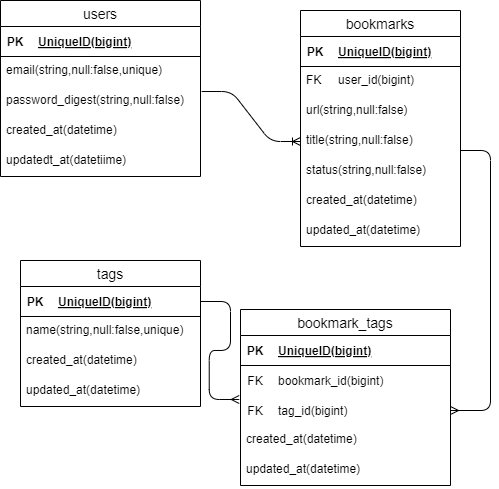

The diagram above was exported from draw.io. Its source (the exported page's mxGraphModel, read from the mxfile embedded in the PNG):
<mxGraphModel dx="1386" dy="787" grid="1" gridSize="10" guides="1" tooltips="1" connect="1" arrows="1" fold="1" page="1" pageScale="1" pageWidth="827" pageHeight="1169" math="0" shadow="0">
  <root>
    <mxCell id="0" />
    <mxCell id="1" parent="0" />
    <mxCell id="42" value="users" style="swimlane;fontStyle=0;childLayout=stackLayout;horizontal=1;startSize=26;horizontalStack=0;resizeParent=1;resizeParentMax=0;resizeLast=0;collapsible=1;marginBottom=0;align=center;fontSize=14;strokeColor=default;" vertex="1" parent="1">
      <mxGeometry x="100" y="100" width="200" height="176" as="geometry" />
    </mxCell>
    <mxCell id="46" value="" style="shape=table;startSize=0;container=1;collapsible=1;childLayout=tableLayout;fixedRows=1;rowLines=0;fontStyle=0;align=center;resizeLast=1;strokeColor=none;fillColor=none;collapsible=0;" vertex="1" parent="42">
      <mxGeometry y="26" width="200" height="30" as="geometry" />
    </mxCell>
    <mxCell id="47" value="" style="shape=tableRow;horizontal=0;startSize=0;swimlaneHead=0;swimlaneBody=0;fillColor=none;collapsible=0;dropTarget=0;points=[[0,0.5],[1,0.5]];portConstraint=eastwest;top=0;left=0;right=0;bottom=1;strokeColor=default;" vertex="1" parent="46">
      <mxGeometry width="200" height="30" as="geometry" />
    </mxCell>
    <mxCell id="48" value="PK" style="shape=partialRectangle;connectable=0;fillColor=none;top=0;left=0;bottom=0;right=0;fontStyle=1;overflow=hidden;strokeColor=default;" vertex="1" parent="47">
      <mxGeometry width="30" height="30" as="geometry">
        <mxRectangle width="30" height="30" as="alternateBounds" />
      </mxGeometry>
    </mxCell>
    <mxCell id="49" value="UniqueID(bigint)" style="shape=partialRectangle;connectable=0;fillColor=none;top=0;left=0;bottom=0;right=0;align=left;spacingLeft=6;fontStyle=5;overflow=hidden;strokeColor=default;" vertex="1" parent="47">
      <mxGeometry x="30" width="170" height="30" as="geometry">
        <mxRectangle width="170" height="30" as="alternateBounds" />
      </mxGeometry>
    </mxCell>
    <mxCell id="43" value="email(string,null:false,unique)" style="text;strokeColor=none;fillColor=none;spacingLeft=4;spacingRight=4;overflow=hidden;rotatable=0;points=[[0,0.5],[1,0.5]];portConstraint=eastwest;fontSize=12;" vertex="1" parent="42">
      <mxGeometry y="56" width="200" height="30" as="geometry" />
    </mxCell>
    <mxCell id="44" value="password_digest(string,null:false)" style="text;strokeColor=none;fillColor=none;spacingLeft=4;spacingRight=4;overflow=hidden;rotatable=0;points=[[0,0.5],[1,0.5]];portConstraint=eastwest;fontSize=12;" vertex="1" parent="42">
      <mxGeometry y="86" width="200" height="30" as="geometry" />
    </mxCell>
    <mxCell id="45" value="created_at(datetime)" style="text;strokeColor=none;fillColor=none;spacingLeft=4;spacingRight=4;overflow=hidden;rotatable=0;points=[[0,0.5],[1,0.5]];portConstraint=eastwest;fontSize=12;" vertex="1" parent="42">
      <mxGeometry y="116" width="200" height="30" as="geometry" />
    </mxCell>
    <mxCell id="50" value="updatedt_at(datetiime)" style="text;strokeColor=none;fillColor=none;spacingLeft=4;spacingRight=4;overflow=hidden;rotatable=0;points=[[0,0.5],[1,0.5]];portConstraint=eastwest;fontSize=12;" vertex="1" parent="42">
      <mxGeometry y="146" width="200" height="30" as="geometry" />
    </mxCell>
    <mxCell id="51" value="bookmarks" style="swimlane;fontStyle=0;childLayout=stackLayout;horizontal=1;startSize=26;horizontalStack=0;resizeParent=1;resizeParentMax=0;resizeLast=0;collapsible=1;marginBottom=0;align=center;fontSize=14;strokeColor=default;" vertex="1" parent="1">
      <mxGeometry x="400" y="110" width="160" height="236" as="geometry" />
    </mxCell>
    <mxCell id="55" value="" style="shape=table;startSize=0;container=1;collapsible=1;childLayout=tableLayout;fixedRows=1;rowLines=0;fontStyle=0;align=center;resizeLast=1;strokeColor=none;fillColor=none;collapsible=0;" vertex="1" parent="51">
      <mxGeometry y="26" width="160" height="30" as="geometry" />
    </mxCell>
    <mxCell id="56" value="" style="shape=tableRow;horizontal=0;startSize=0;swimlaneHead=0;swimlaneBody=0;fillColor=none;collapsible=0;dropTarget=0;points=[[0,0.5],[1,0.5]];portConstraint=eastwest;top=0;left=0;right=0;bottom=1;strokeColor=default;" vertex="1" parent="55">
      <mxGeometry width="160" height="30" as="geometry" />
    </mxCell>
    <mxCell id="57" value="PK" style="shape=partialRectangle;connectable=0;fillColor=none;top=0;left=0;bottom=0;right=0;fontStyle=1;overflow=hidden;strokeColor=default;" vertex="1" parent="56">
      <mxGeometry width="30" height="30" as="geometry">
        <mxRectangle width="30" height="30" as="alternateBounds" />
      </mxGeometry>
    </mxCell>
    <mxCell id="58" value="UniqueID(bigint)" style="shape=partialRectangle;connectable=0;fillColor=none;top=0;left=0;bottom=0;right=0;align=left;spacingLeft=6;fontStyle=5;overflow=hidden;strokeColor=default;" vertex="1" parent="56">
      <mxGeometry x="30" width="130" height="30" as="geometry">
        <mxRectangle width="130" height="30" as="alternateBounds" />
      </mxGeometry>
    </mxCell>
    <mxCell id="52" value="FK     user_id(bigint)" style="text;strokeColor=none;fillColor=none;spacingLeft=4;spacingRight=4;overflow=hidden;rotatable=0;points=[[0,0.5],[1,0.5]];portConstraint=eastwest;fontSize=12;" vertex="1" parent="51">
      <mxGeometry y="56" width="160" height="30" as="geometry" />
    </mxCell>
    <mxCell id="53" value="url(string,null:false)" style="text;strokeColor=none;fillColor=none;spacingLeft=4;spacingRight=4;overflow=hidden;rotatable=0;points=[[0,0.5],[1,0.5]];portConstraint=eastwest;fontSize=12;" vertex="1" parent="51">
      <mxGeometry y="86" width="160" height="30" as="geometry" />
    </mxCell>
    <mxCell id="54" value="title(string,null:false)" style="text;strokeColor=none;fillColor=none;spacingLeft=4;spacingRight=4;overflow=hidden;rotatable=0;points=[[0,0.5],[1,0.5]];portConstraint=eastwest;fontSize=12;" vertex="1" parent="51">
      <mxGeometry y="116" width="160" height="30" as="geometry" />
    </mxCell>
    <mxCell id="59" value="status(string,null:false)" style="text;strokeColor=none;fillColor=none;spacingLeft=4;spacingRight=4;overflow=hidden;rotatable=0;points=[[0,0.5],[1,0.5]];portConstraint=eastwest;fontSize=12;" vertex="1" parent="51">
      <mxGeometry y="146" width="160" height="30" as="geometry" />
    </mxCell>
    <mxCell id="60" value="created_at(datetime)" style="text;strokeColor=none;fillColor=none;spacingLeft=4;spacingRight=4;overflow=hidden;rotatable=0;points=[[0,0.5],[1,0.5]];portConstraint=eastwest;fontSize=12;" vertex="1" parent="51">
      <mxGeometry y="176" width="160" height="30" as="geometry" />
    </mxCell>
    <mxCell id="63" value="updated_at(datetime)" style="text;strokeColor=none;fillColor=none;spacingLeft=4;spacingRight=4;overflow=hidden;rotatable=0;points=[[0,0.5],[1,0.5]];portConstraint=eastwest;fontSize=12;" vertex="1" parent="51">
      <mxGeometry y="206" width="160" height="30" as="geometry" />
    </mxCell>
    <mxCell id="64" value="tags" style="swimlane;fontStyle=0;childLayout=stackLayout;horizontal=1;startSize=26;horizontalStack=0;resizeParent=1;resizeParentMax=0;resizeLast=0;collapsible=1;marginBottom=0;align=center;fontSize=14;strokeColor=default;" vertex="1" parent="1">
      <mxGeometry x="120" y="360" width="180" height="146" as="geometry" />
    </mxCell>
    <mxCell id="68" value="" style="shape=table;startSize=0;container=1;collapsible=1;childLayout=tableLayout;fixedRows=1;rowLines=0;fontStyle=0;align=center;resizeLast=1;strokeColor=none;fillColor=none;collapsible=0;" vertex="1" parent="64">
      <mxGeometry y="26" width="180" height="30" as="geometry" />
    </mxCell>
    <mxCell id="69" value="" style="shape=tableRow;horizontal=0;startSize=0;swimlaneHead=0;swimlaneBody=0;fillColor=none;collapsible=0;dropTarget=0;points=[[0,0.5],[1,0.5]];portConstraint=eastwest;top=0;left=0;right=0;bottom=1;strokeColor=default;" vertex="1" parent="68">
      <mxGeometry width="180" height="30" as="geometry" />
    </mxCell>
    <mxCell id="70" value="PK" style="shape=partialRectangle;connectable=0;fillColor=none;top=0;left=0;bottom=0;right=0;fontStyle=1;overflow=hidden;strokeColor=default;" vertex="1" parent="69">
      <mxGeometry width="30" height="30" as="geometry">
        <mxRectangle width="30" height="30" as="alternateBounds" />
      </mxGeometry>
    </mxCell>
    <mxCell id="71" value="UniqueID(bigint)" style="shape=partialRectangle;connectable=0;fillColor=none;top=0;left=0;bottom=0;right=0;align=left;spacingLeft=6;fontStyle=5;overflow=hidden;strokeColor=default;" vertex="1" parent="69">
      <mxGeometry x="30" width="150" height="30" as="geometry">
        <mxRectangle width="150" height="30" as="alternateBounds" />
      </mxGeometry>
    </mxCell>
    <mxCell id="65" value="name(string,null:false,unique)" style="text;strokeColor=none;fillColor=none;spacingLeft=4;spacingRight=4;overflow=hidden;rotatable=0;points=[[0,0.5],[1,0.5]];portConstraint=eastwest;fontSize=12;" vertex="1" parent="64">
      <mxGeometry y="56" width="180" height="30" as="geometry" />
    </mxCell>
    <mxCell id="66" value="created_at(datetime)" style="text;strokeColor=none;fillColor=none;spacingLeft=4;spacingRight=4;overflow=hidden;rotatable=0;points=[[0,0.5],[1,0.5]];portConstraint=eastwest;fontSize=12;" vertex="1" parent="64">
      <mxGeometry y="86" width="180" height="30" as="geometry" />
    </mxCell>
    <mxCell id="67" value="updated_at(datetime)" style="text;strokeColor=none;fillColor=none;spacingLeft=4;spacingRight=4;overflow=hidden;rotatable=0;points=[[0,0.5],[1,0.5]];portConstraint=eastwest;fontSize=12;" vertex="1" parent="64">
      <mxGeometry y="116" width="180" height="30" as="geometry" />
    </mxCell>
    <mxCell id="72" value="bookmark_tags" style="swimlane;fontStyle=0;childLayout=stackLayout;horizontal=1;startSize=26;horizontalStack=0;resizeParent=1;resizeParentMax=0;resizeLast=0;collapsible=1;marginBottom=0;align=center;fontSize=14;strokeColor=default;" vertex="1" parent="1">
      <mxGeometry x="340" y="409" width="210" height="176" as="geometry" />
    </mxCell>
    <mxCell id="76" value="" style="shape=table;startSize=0;container=1;collapsible=1;childLayout=tableLayout;fixedRows=1;rowLines=0;fontStyle=0;align=center;resizeLast=1;strokeColor=none;fillColor=none;collapsible=0;" vertex="1" parent="72">
      <mxGeometry y="26" width="210" height="30" as="geometry" />
    </mxCell>
    <mxCell id="77" value="" style="shape=tableRow;horizontal=0;startSize=0;swimlaneHead=0;swimlaneBody=0;fillColor=none;collapsible=0;dropTarget=0;points=[[0,0.5],[1,0.5]];portConstraint=eastwest;top=0;left=0;right=0;bottom=1;strokeColor=default;" vertex="1" parent="76">
      <mxGeometry width="210" height="30" as="geometry" />
    </mxCell>
    <mxCell id="78" value="PK" style="shape=partialRectangle;connectable=0;fillColor=none;top=0;left=0;bottom=0;right=0;fontStyle=1;overflow=hidden;strokeColor=default;" vertex="1" parent="77">
      <mxGeometry width="30" height="30" as="geometry">
        <mxRectangle width="30" height="30" as="alternateBounds" />
      </mxGeometry>
    </mxCell>
    <mxCell id="79" value="UniqueID(bigint)" style="shape=partialRectangle;connectable=0;fillColor=none;top=0;left=0;bottom=0;right=0;align=left;spacingLeft=6;fontStyle=5;overflow=hidden;strokeColor=default;" vertex="1" parent="77">
      <mxGeometry x="30" width="180" height="30" as="geometry">
        <mxRectangle width="180" height="30" as="alternateBounds" />
      </mxGeometry>
    </mxCell>
    <mxCell id="84" value="" style="shape=table;startSize=0;container=1;collapsible=1;childLayout=tableLayout;fixedRows=1;rowLines=0;fontStyle=0;align=center;resizeLast=1;strokeColor=none;fillColor=none;collapsible=0;" vertex="1" parent="72">
      <mxGeometry y="56" width="210" height="30" as="geometry" />
    </mxCell>
    <mxCell id="85" value="" style="shape=tableRow;horizontal=0;startSize=0;swimlaneHead=0;swimlaneBody=0;fillColor=none;collapsible=0;dropTarget=0;points=[[0,0.5],[1,0.5]];portConstraint=eastwest;top=0;left=0;right=0;bottom=0;strokeColor=default;" vertex="1" parent="84">
      <mxGeometry width="210" height="30" as="geometry" />
    </mxCell>
    <mxCell id="86" value="FK" style="shape=partialRectangle;connectable=0;fillColor=none;top=0;left=0;bottom=0;right=0;fontStyle=0;overflow=hidden;strokeColor=default;" vertex="1" parent="85">
      <mxGeometry width="30" height="30" as="geometry">
        <mxRectangle width="30" height="30" as="alternateBounds" />
      </mxGeometry>
    </mxCell>
    <mxCell id="87" value="bookmark_id(bigint)" style="shape=partialRectangle;connectable=0;fillColor=none;top=0;left=0;bottom=0;right=0;align=left;spacingLeft=6;fontStyle=0;overflow=hidden;strokeColor=default;" vertex="1" parent="85">
      <mxGeometry x="30" width="180" height="30" as="geometry">
        <mxRectangle width="180" height="30" as="alternateBounds" />
      </mxGeometry>
    </mxCell>
    <mxCell id="80" value="" style="shape=table;startSize=0;container=1;collapsible=1;childLayout=tableLayout;fixedRows=1;rowLines=0;fontStyle=0;align=center;resizeLast=1;strokeColor=none;fillColor=none;collapsible=0;" vertex="1" parent="72">
      <mxGeometry y="86" width="210" height="30" as="geometry" />
    </mxCell>
    <mxCell id="81" value="" style="shape=tableRow;horizontal=0;startSize=0;swimlaneHead=0;swimlaneBody=0;fillColor=none;collapsible=0;dropTarget=0;points=[[0,0.5],[1,0.5]];portConstraint=eastwest;top=0;left=0;right=0;bottom=0;strokeColor=default;" vertex="1" parent="80">
      <mxGeometry width="210" height="30" as="geometry" />
    </mxCell>
    <mxCell id="82" value="FK" style="shape=partialRectangle;connectable=0;fillColor=none;top=0;left=0;bottom=0;right=0;fontStyle=0;overflow=hidden;strokeColor=default;" vertex="1" parent="81">
      <mxGeometry width="30" height="30" as="geometry">
        <mxRectangle width="30" height="30" as="alternateBounds" />
      </mxGeometry>
    </mxCell>
    <mxCell id="83" value="tag_id(bigint)" style="shape=partialRectangle;connectable=0;fillColor=none;top=0;left=0;bottom=0;right=0;align=left;spacingLeft=6;fontStyle=0;overflow=hidden;strokeColor=default;" vertex="1" parent="81">
      <mxGeometry x="30" width="180" height="30" as="geometry">
        <mxRectangle width="180" height="30" as="alternateBounds" />
      </mxGeometry>
    </mxCell>
    <mxCell id="73" value="created_at(datetime)" style="text;strokeColor=none;fillColor=none;spacingLeft=4;spacingRight=4;overflow=hidden;rotatable=0;points=[[0,0.5],[1,0.5]];portConstraint=eastwest;fontSize=12;" vertex="1" parent="72">
      <mxGeometry y="116" width="210" height="30" as="geometry" />
    </mxCell>
    <mxCell id="74" value="updated_at(datetime)" style="text;strokeColor=none;fillColor=none;spacingLeft=4;spacingRight=4;overflow=hidden;rotatable=0;points=[[0,0.5],[1,0.5]];portConstraint=eastwest;fontSize=12;" vertex="1" parent="72">
      <mxGeometry y="146" width="210" height="30" as="geometry" />
    </mxCell>
    <mxCell id="88" value="" style="edgeStyle=entityRelationEdgeStyle;fontSize=12;html=1;endArrow=ERoneToMany;exitX=1.006;exitY=0.167;exitDx=0;exitDy=0;exitPerimeter=0;entryX=0;entryY=0.5;entryDx=0;entryDy=0;" edge="1" parent="1" source="44" target="54">
      <mxGeometry width="100" height="100" relative="1" as="geometry">
        <mxPoint x="360" y="350" as="sourcePoint" />
        <mxPoint x="390" y="230" as="targetPoint" />
      </mxGeometry>
    </mxCell>
    <mxCell id="90" value="" style="edgeStyle=entityRelationEdgeStyle;fontSize=12;html=1;endArrow=ERmany;" edge="1" parent="1" target="81">
      <mxGeometry width="100" height="100" relative="1" as="geometry">
        <mxPoint x="560" y="250" as="sourcePoint" />
        <mxPoint x="510" y="490" as="targetPoint" />
      </mxGeometry>
    </mxCell>
    <mxCell id="93" value="" style="edgeStyle=entityRelationEdgeStyle;fontSize=12;html=1;endArrow=ERmany;entryX=-0.006;entryY=0.133;entryDx=0;entryDy=0;entryPerimeter=0;" edge="1" parent="1" source="69" target="81">
      <mxGeometry width="100" height="100" relative="1" as="geometry">
        <mxPoint x="290" y="410" as="sourcePoint" />
        <mxPoint x="390" y="310" as="targetPoint" />
      </mxGeometry>
    </mxCell>
  </root>
</mxGraphModel>